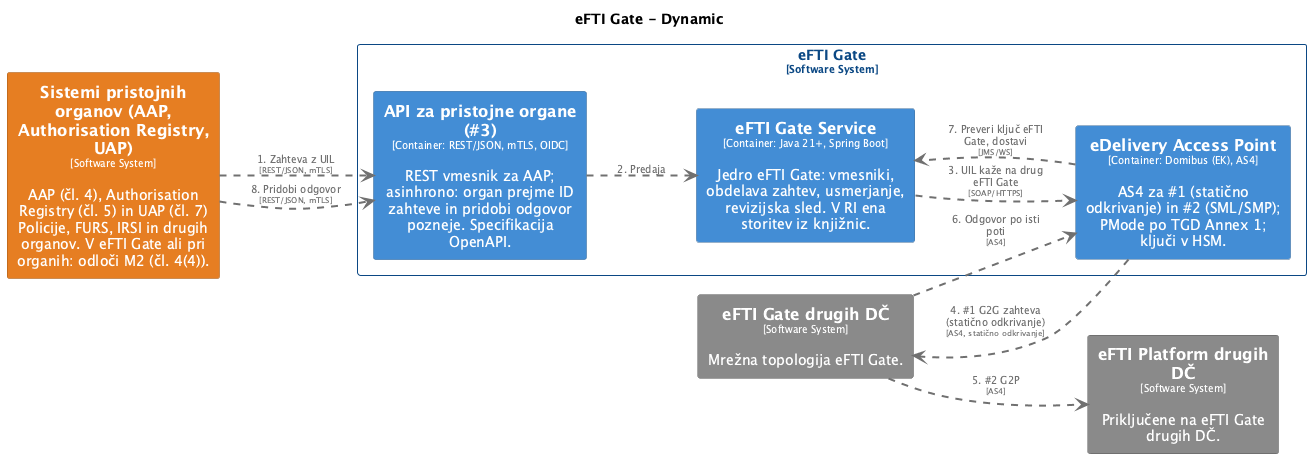

The diagram above was rendered by PlantUML. Its source (embedded in the PNG):
@startuml
set separator none
title eFTI Gate - Dynamic

left to right direction
skinparam ranksep 60
skinparam nodesep 30

skinparam {
  arrowFontSize 10
  defaultTextAlignment center
  wrapWidth 200
  maxMessageSize 100
}

hide stereotype

skinparam rectangle<<eFTIGate.APIzapristojneorgane3>> {
  BackgroundColor #438dd5
  FontColor #ffffff
  BorderColor #2e6295
  shadowing false
}
skinparam rectangle<<SistemipristojnihorganovAAPAuthorisationRegistryUAP>> {
  BackgroundColor #e67e22
  FontColor #ffffff
  BorderColor #a15817
  shadowing false
}
skinparam rectangle<<eFTIGate.eDeliveryAccessPoint>> {
  BackgroundColor #438dd5
  FontColor #ffffff
  BorderColor #2e6295
  shadowing false
}
skinparam rectangle<<eFTIGate.eFTIGateService>> {
  BackgroundColor #438dd5
  FontColor #ffffff
  BorderColor #2e6295
  shadowing false
}
skinparam rectangle<<eFTIGatedrugihDČ>> {
  BackgroundColor #8a8a8a
  FontColor #ffffff
  BorderColor #606060
  shadowing false
}
skinparam rectangle<<eFTIPlatformdrugihDČ>> {
  BackgroundColor #8a8a8a
  FontColor #ffffff
  BorderColor #606060
  shadowing false
}
skinparam rectangle<<eFTIGate>> {
  BorderColor #0b4884
  FontColor #0b4884
  shadowing false
}

rectangle "eFTI Gate\n<size:10>[Software System]</size>" <<eFTIGate>> {
  rectangle "==API za pristojne organe (#3)\n<size:10>[Container: REST/JSON, mTLS, OIDC]</size>\n\nREST vmesnik za AAP; asinhrono: organ prejme ID zahteve in pridobi odgovor pozneje. Specifikacija OpenAPI." <<eFTIGate.APIzapristojneorgane3>> as eFTIGate.APIzapristojneorgane3
  rectangle "==eDelivery Access Point\n<size:10>[Container: Domibus (EK), AS4]</size>\n\nAS4 za #1 (statično odkrivanje) in #2 (SML/SMP); PMode po TGD Annex 1; ključi v HSM." <<eFTIGate.eDeliveryAccessPoint>> as eFTIGate.eDeliveryAccessPoint
  rectangle "==eFTI Gate Service\n<size:10>[Container: Java 21+, Spring Boot]</size>\n\nJedro eFTI Gate: vmesniki, obdelava zahtev, usmerjanje, revizijska sled. V RI ena storitev iz knjižnic." <<eFTIGate.eFTIGateService>> as eFTIGate.eFTIGateService
}

rectangle "==Sistemi pristojnih organov (AAP, Authorisation Registry, UAP)\n<size:10>[Software System]</size>\n\nAAP (čl. 4), Authorisation Registry (čl. 5) in UAP (čl. 7) Policije, FURS, IRSI in drugih organov. V eFTI Gate ali pri organih: odloči M2 (čl. 4(4))." <<SistemipristojnihorganovAAPAuthorisationRegistryUAP>> as SistemipristojnihorganovAAPAuthorisationRegistryUAP
rectangle "==eFTI Gate drugih DČ\n<size:10>[Software System]</size>\n\nMrežna topologija eFTI Gate." <<eFTIGatedrugihDČ>> as eFTIGatedrugihDČ
rectangle "==eFTI Platform drugih DČ\n<size:10>[Software System]</size>\n\nPriključene na eFTI Gate drugih DČ." <<eFTIPlatformdrugihDČ>> as eFTIPlatformdrugihDČ

SistemipristojnihorganovAAPAuthorisationRegistryUAP .[#707070,thickness=2].> eFTIGate.APIzapristojneorgane3 : "<color:#707070>1. Zahteva z UIL\n<color:#707070><size:8>[REST/JSON, mTLS]</size>"
eFTIGate.APIzapristojneorgane3 .[#707070,thickness=2].> eFTIGate.eFTIGateService : "<color:#707070>2. Predaja"
eFTIGate.eFTIGateService .[#707070,thickness=2].> eFTIGate.eDeliveryAccessPoint : "<color:#707070>3. UIL kaže na drug eFTI Gate\n<color:#707070><size:8>[SOAP/HTTPS]</size>"
eFTIGate.eDeliveryAccessPoint .[#707070,thickness=2].> eFTIGatedrugihDČ : "<color:#707070>4. #1 G2G zahteva (statično odkrivanje)\n<color:#707070><size:8>[AS4, statično odkrivanje]</size>"
eFTIGatedrugihDČ .[#707070,thickness=2].> eFTIPlatformdrugihDČ : "<color:#707070>5. #2 G2P\n<color:#707070><size:8>[AS4]</size>"
eFTIGatedrugihDČ .[#707070,thickness=2].> eFTIGate.eDeliveryAccessPoint : "<color:#707070>6. Odgovor po isti poti\n<color:#707070><size:8>[AS4]</size>"
eFTIGate.eDeliveryAccessPoint .[#707070,thickness=2].> eFTIGate.eFTIGateService : "<color:#707070>7. Preveri ključ eFTI Gate, dostavi\n<color:#707070><size:8>[JMS/WS]</size>"
SistemipristojnihorganovAAPAuthorisationRegistryUAP .[#707070,thickness=2].> eFTIGate.APIzapristojneorgane3 : "<color:#707070>8. Pridobi odgovor\n<color:#707070><size:8>[REST/JSON, mTLS]</size>"
@enduml